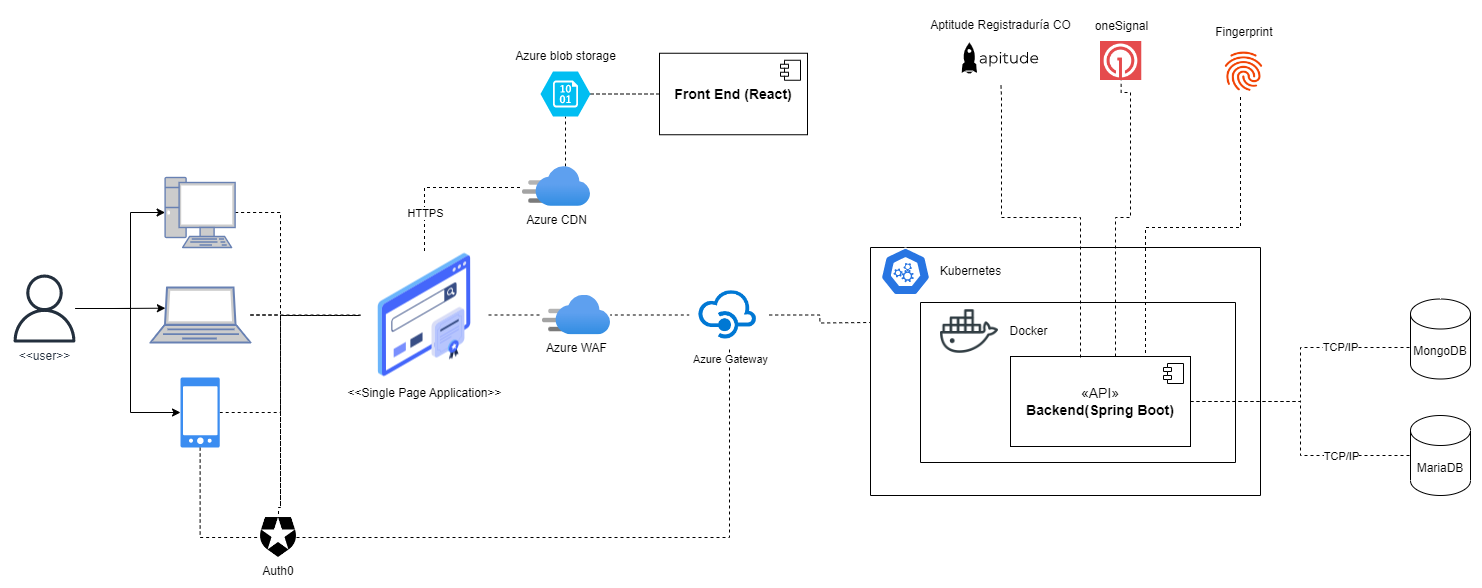

The diagram above was exported from draw.io. Its source (the exported page's mxGraphModel, read from the mxfile embedded in the PNG):
<mxGraphModel dx="1100" dy="1724" grid="1" gridSize="10" guides="1" tooltips="1" connect="1" arrows="1" fold="1" page="1" pageScale="1" pageWidth="827" pageHeight="1169" math="0" shadow="0">
  <root>
    <mxCell id="0" />
    <mxCell id="1" parent="0" />
    <mxCell id="qxotNwdo3CgS72-kYVKS-9" style="edgeStyle=orthogonalEdgeStyle;rounded=0;orthogonalLoop=1;jettySize=auto;html=1;" parent="1" source="qxotNwdo3CgS72-kYVKS-4" target="qxotNwdo3CgS72-kYVKS-5" edge="1">
      <mxGeometry relative="1" as="geometry">
        <Array as="points">
          <mxPoint x="150" y="281" />
          <mxPoint x="150" y="185" />
        </Array>
      </mxGeometry>
    </mxCell>
    <mxCell id="qxotNwdo3CgS72-kYVKS-10" style="edgeStyle=orthogonalEdgeStyle;rounded=0;orthogonalLoop=1;jettySize=auto;html=1;" parent="1" source="qxotNwdo3CgS72-kYVKS-4" target="qxotNwdo3CgS72-kYVKS-6" edge="1">
      <mxGeometry relative="1" as="geometry">
        <Array as="points">
          <mxPoint x="150" y="281" />
          <mxPoint x="150" y="385" />
        </Array>
        <mxPoint x="190" y="390" as="targetPoint" />
      </mxGeometry>
    </mxCell>
    <mxCell id="4TPypRHE3SFus3uRkbOj-4" style="edgeStyle=orthogonalEdgeStyle;rounded=0;orthogonalLoop=1;jettySize=auto;html=1;entryX=0.149;entryY=0.376;entryDx=0;entryDy=0;entryPerimeter=0;" parent="1" source="qxotNwdo3CgS72-kYVKS-4" target="4TPypRHE3SFus3uRkbOj-3" edge="1">
      <mxGeometry relative="1" as="geometry" />
    </mxCell>
    <mxCell id="qxotNwdo3CgS72-kYVKS-4" value="&amp;lt;&amp;lt;user&amp;gt;&amp;gt;" style="sketch=0;outlineConnect=0;fontColor=#232F3E;gradientColor=none;fillColor=#232F3D;strokeColor=none;dashed=0;verticalLabelPosition=bottom;verticalAlign=top;align=center;html=1;fontSize=12;fontStyle=0;aspect=fixed;pointerEvents=1;shape=mxgraph.aws4.user;" parent="1" vertex="1">
      <mxGeometry x="30" y="247" width="68" height="68" as="geometry" />
    </mxCell>
    <mxCell id="qxotNwdo3CgS72-kYVKS-15" style="edgeStyle=orthogonalEdgeStyle;rounded=0;orthogonalLoop=1;jettySize=auto;html=1;entryX=0.5;entryY=0;entryDx=0;entryDy=0;dashed=1;endArrow=none;endFill=0;" parent="1" source="qxotNwdo3CgS72-kYVKS-5" edge="1">
      <mxGeometry relative="1" as="geometry">
        <Array as="points">
          <mxPoint x="300" y="185" />
          <mxPoint x="300" y="480" />
        </Array>
        <mxPoint x="298.0000000000002" y="480" as="targetPoint" />
      </mxGeometry>
    </mxCell>
    <mxCell id="qxotNwdo3CgS72-kYVKS-26" style="edgeStyle=orthogonalEdgeStyle;rounded=0;orthogonalLoop=1;jettySize=auto;html=1;endArrow=none;endFill=0;dashed=1;" parent="1" source="qxotNwdo3CgS72-kYVKS-5" target="qxotNwdo3CgS72-kYVKS-24" edge="1">
      <mxGeometry relative="1" as="geometry">
        <Array as="points">
          <mxPoint x="300" y="185" />
          <mxPoint x="300" y="288" />
        </Array>
      </mxGeometry>
    </mxCell>
    <mxCell id="qxotNwdo3CgS72-kYVKS-5" value="" style="fontColor=#0066CC;verticalAlign=top;verticalLabelPosition=bottom;labelPosition=center;align=center;html=1;outlineConnect=0;fillColor=#CCCCCC;strokeColor=#6881B3;gradientColor=none;gradientDirection=north;strokeWidth=2;shape=mxgraph.networks.pc;" parent="1" vertex="1">
      <mxGeometry x="184.6" y="150" width="70" height="70" as="geometry" />
    </mxCell>
    <mxCell id="qxotNwdo3CgS72-kYVKS-16" style="edgeStyle=orthogonalEdgeStyle;rounded=0;orthogonalLoop=1;jettySize=auto;html=1;dashed=1;endArrow=none;endFill=0;entryX=0;entryY=0.5;entryDx=0;entryDy=0;" parent="1" source="qxotNwdo3CgS72-kYVKS-6" target="jgMa8P4cXJoPcj5JaFBq-7" edge="1">
      <mxGeometry relative="1" as="geometry">
        <Array as="points">
          <mxPoint x="220" y="510" />
          <mxPoint x="280" y="510" />
        </Array>
        <mxPoint x="270.07151991246224" y="510" as="targetPoint" />
      </mxGeometry>
    </mxCell>
    <mxCell id="qxotNwdo3CgS72-kYVKS-25" style="edgeStyle=orthogonalEdgeStyle;rounded=0;orthogonalLoop=1;jettySize=auto;html=1;dashed=1;endArrow=none;endFill=0;" parent="1" source="qxotNwdo3CgS72-kYVKS-6" target="qxotNwdo3CgS72-kYVKS-24" edge="1">
      <mxGeometry relative="1" as="geometry">
        <Array as="points">
          <mxPoint x="300" y="385" />
          <mxPoint x="300" y="288" />
        </Array>
      </mxGeometry>
    </mxCell>
    <mxCell id="qxotNwdo3CgS72-kYVKS-6" value="" style="sketch=0;html=1;aspect=fixed;strokeColor=none;shadow=0;fillColor=#3B8DF1;verticalAlign=top;labelPosition=center;verticalLabelPosition=bottom;shape=mxgraph.gcp2.phone_android" parent="1" vertex="1">
      <mxGeometry x="200" y="350" width="39.2" height="70" as="geometry" />
    </mxCell>
    <mxCell id="qxotNwdo3CgS72-kYVKS-20" style="edgeStyle=orthogonalEdgeStyle;rounded=0;orthogonalLoop=1;jettySize=auto;html=1;endArrow=none;endFill=0;dashed=1;entryX=0.5;entryY=1;entryDx=0;entryDy=0;exitX=1;exitY=0.5;exitDx=0;exitDy=0;" parent="1" source="jgMa8P4cXJoPcj5JaFBq-7" target="VNHuScZdNL729Sugolum-9" edge="1">
      <mxGeometry relative="1" as="geometry">
        <mxPoint x="749" y="328" as="targetPoint" />
        <mxPoint x="326.0000000000002" y="508" as="sourcePoint" />
        <Array as="points">
          <mxPoint x="749" y="510" />
        </Array>
      </mxGeometry>
    </mxCell>
    <mxCell id="VNHuScZdNL729Sugolum-11" value="Azure Gateway" style="edgeLabel;html=1;align=center;verticalAlign=middle;resizable=0;points=[];" vertex="1" connectable="0" parent="qxotNwdo3CgS72-kYVKS-20">
      <mxGeometry x="0.9684" relative="1" as="geometry">
        <mxPoint as="offset" />
      </mxGeometry>
    </mxCell>
    <mxCell id="qxotNwdo3CgS72-kYVKS-38" style="edgeStyle=orthogonalEdgeStyle;rounded=0;orthogonalLoop=1;jettySize=auto;html=1;dashed=1;endArrow=none;endFill=0;exitX=1;exitY=0.5;exitDx=0;exitDy=0;" parent="1" source="VNHuScZdNL729Sugolum-9" edge="1">
      <mxGeometry relative="1" as="geometry">
        <mxPoint x="890" y="295" as="targetPoint" />
        <mxPoint x="788" y="288.9999999999998" as="sourcePoint" />
      </mxGeometry>
    </mxCell>
    <mxCell id="bBn-u4fyWh29WdehPvtu-1" style="edgeStyle=orthogonalEdgeStyle;rounded=0;orthogonalLoop=1;jettySize=auto;html=1;dashed=1;endArrow=none;endFill=0;exitX=0;exitY=0.5;exitDx=0;exitDy=0;" parent="1" source="VNHuScZdNL729Sugolum-9" target="qxotNwdo3CgS72-kYVKS-18" edge="1">
      <mxGeometry relative="1" as="geometry">
        <mxPoint x="710" y="288.9999999999998" as="sourcePoint" />
      </mxGeometry>
    </mxCell>
    <mxCell id="qxotNwdo3CgS72-kYVKS-18" value="Azure WAF" style="image;aspect=fixed;html=1;points=[];align=center;fontSize=12;image=img/lib/azure2/networking/CDN_Profiles.svg;" parent="1" vertex="1">
      <mxGeometry x="562" y="267.5" width="68" height="40" as="geometry" />
    </mxCell>
    <mxCell id="qxotNwdo3CgS72-kYVKS-33" style="edgeStyle=orthogonalEdgeStyle;rounded=0;orthogonalLoop=1;jettySize=auto;html=1;entryX=0.5;entryY=1;entryDx=0;entryDy=0;entryPerimeter=0;endArrow=none;endFill=0;dashed=1;" parent="1" source="qxotNwdo3CgS72-kYVKS-19" target="qxotNwdo3CgS72-kYVKS-32" edge="1">
      <mxGeometry relative="1" as="geometry">
        <Array as="points">
          <mxPoint x="585" y="129" />
          <mxPoint x="585" y="129" />
        </Array>
      </mxGeometry>
    </mxCell>
    <mxCell id="qxotNwdo3CgS72-kYVKS-19" value="Azure CDN" style="image;aspect=fixed;html=1;points=[];align=center;fontSize=12;image=img/lib/azure2/networking/CDN_Profiles.svg;" parent="1" vertex="1">
      <mxGeometry x="542" y="139" width="68" height="40" as="geometry" />
    </mxCell>
    <mxCell id="qxotNwdo3CgS72-kYVKS-27" style="edgeStyle=orthogonalEdgeStyle;rounded=0;orthogonalLoop=1;jettySize=auto;html=1;dashed=1;endArrow=none;endFill=0;" parent="1" source="qxotNwdo3CgS72-kYVKS-24" target="qxotNwdo3CgS72-kYVKS-18" edge="1">
      <mxGeometry relative="1" as="geometry" />
    </mxCell>
    <mxCell id="qxotNwdo3CgS72-kYVKS-29" style="edgeStyle=orthogonalEdgeStyle;rounded=0;orthogonalLoop=1;jettySize=auto;html=1;endArrow=none;endFill=0;dashed=1;exitX=0.5;exitY=0;exitDx=0;exitDy=0;" parent="1" source="qxotNwdo3CgS72-kYVKS-24" target="qxotNwdo3CgS72-kYVKS-19" edge="1">
      <mxGeometry relative="1" as="geometry">
        <Array as="points">
          <mxPoint x="444" y="160" />
        </Array>
        <mxPoint x="454" y="159.00000000000023" as="targetPoint" />
      </mxGeometry>
    </mxCell>
    <mxCell id="qxotNwdo3CgS72-kYVKS-39" value="HTTPS" style="edgeLabel;html=1;align=center;verticalAlign=middle;resizable=0;points=[];" parent="qxotNwdo3CgS72-kYVKS-29" connectable="0" vertex="1">
      <mxGeometry x="-0.5956" y="2" relative="1" as="geometry">
        <mxPoint x="2" y="-6" as="offset" />
      </mxGeometry>
    </mxCell>
    <mxCell id="qxotNwdo3CgS72-kYVKS-24" value="&amp;lt;&amp;lt;Single Page Application&amp;gt;&amp;gt;" style="shape=image;html=1;verticalAlign=top;verticalLabelPosition=bottom;labelBackgroundColor=#ffffff;imageAspect=0;aspect=fixed;image=https://cdn2.iconfinder.com/data/icons/whcompare-isometric-web-hosting-servers/50/ssl-certificate-128.png" parent="1" vertex="1">
      <mxGeometry x="380" y="223.5" width="128" height="128" as="geometry" />
    </mxCell>
    <mxCell id="qxotNwdo3CgS72-kYVKS-37" style="edgeStyle=orthogonalEdgeStyle;rounded=0;orthogonalLoop=1;jettySize=auto;html=1;dashed=1;endArrow=none;endFill=0;" parent="1" source="qxotNwdo3CgS72-kYVKS-32" target="qxotNwdo3CgS72-kYVKS-35" edge="1">
      <mxGeometry relative="1" as="geometry" />
    </mxCell>
    <mxCell id="qxotNwdo3CgS72-kYVKS-32" value="" style="verticalLabelPosition=bottom;html=1;verticalAlign=top;align=center;strokeColor=none;fillColor=#00BEF2;shape=mxgraph.azure.storage_blob;" parent="1" vertex="1">
      <mxGeometry x="560" y="44" width="50" height="45" as="geometry" />
    </mxCell>
    <mxCell id="qxotNwdo3CgS72-kYVKS-34" value="Azure blob storage" style="text;html=1;align=center;verticalAlign=middle;resizable=0;points=[];autosize=1;strokeColor=none;fillColor=none;" parent="1" vertex="1">
      <mxGeometry x="525" y="14" width="120" height="30" as="geometry" />
    </mxCell>
    <mxCell id="qxotNwdo3CgS72-kYVKS-35" value="&lt;b style=&quot;&quot;&gt;&lt;font style=&quot;font-size: 14px;&quot;&gt;Front E&lt;/font&gt;&lt;span style=&quot;font-size: 14px;&quot;&gt;nd (React)&lt;/span&gt;&lt;/b&gt;" style="html=1;dropTarget=0;whiteSpace=wrap;" parent="1" vertex="1">
      <mxGeometry x="679" y="25.75" width="148" height="81.5" as="geometry" />
    </mxCell>
    <mxCell id="qxotNwdo3CgS72-kYVKS-36" value="" style="shape=module;jettyWidth=8;jettyHeight=4;" parent="qxotNwdo3CgS72-kYVKS-35" vertex="1">
      <mxGeometry x="1" width="20" height="20" relative="1" as="geometry">
        <mxPoint x="-27" y="7" as="offset" />
      </mxGeometry>
    </mxCell>
    <mxCell id="qxotNwdo3CgS72-kYVKS-40" value="" style="swimlane;startSize=0;" parent="1" vertex="1">
      <mxGeometry x="890" y="220" width="390" height="248" as="geometry" />
    </mxCell>
    <mxCell id="qxotNwdo3CgS72-kYVKS-41" value="" style="swimlane;startSize=0;" parent="qxotNwdo3CgS72-kYVKS-40" vertex="1">
      <mxGeometry x="50" y="55" width="315" height="160" as="geometry" />
    </mxCell>
    <mxCell id="qxotNwdo3CgS72-kYVKS-42" value="&lt;font style=&quot;font-size: 14px;&quot;&gt;«API»&lt;br&gt;&lt;b&gt;Backend(Spring Boot)&lt;/b&gt;&lt;/font&gt;" style="html=1;dropTarget=0;whiteSpace=wrap;" parent="qxotNwdo3CgS72-kYVKS-41" vertex="1">
      <mxGeometry x="90" y="54" width="180" height="90" as="geometry" />
    </mxCell>
    <mxCell id="qxotNwdo3CgS72-kYVKS-43" value="" style="shape=module;jettyWidth=8;jettyHeight=4;" parent="qxotNwdo3CgS72-kYVKS-42" vertex="1">
      <mxGeometry x="1" width="20" height="20" relative="1" as="geometry">
        <mxPoint x="-27" y="7" as="offset" />
      </mxGeometry>
    </mxCell>
    <mxCell id="qxotNwdo3CgS72-kYVKS-44" value="" style="shape=image;html=1;verticalAlign=top;verticalLabelPosition=bottom;labelBackgroundColor=#ffffff;imageAspect=0;aspect=fixed;image=https://cdn0.iconfinder.com/data/icons/social-media-2104/24/social_media_social_media_logo_docker-128.png" parent="qxotNwdo3CgS72-kYVKS-41" vertex="1">
      <mxGeometry x="20" width="58" height="58" as="geometry" />
    </mxCell>
    <mxCell id="qxotNwdo3CgS72-kYVKS-47" value="Docker" style="text;html=1;align=center;verticalAlign=middle;resizable=0;points=[];autosize=1;strokeColor=none;fillColor=none;" parent="qxotNwdo3CgS72-kYVKS-41" vertex="1">
      <mxGeometry x="78" y="14" width="60" height="30" as="geometry" />
    </mxCell>
    <mxCell id="qxotNwdo3CgS72-kYVKS-51" value="" style="sketch=0;html=1;dashed=0;whitespace=wrap;fillColor=#2875E2;strokeColor=#ffffff;points=[[0.005,0.63,0],[0.1,0.2,0],[0.9,0.2,0],[0.5,0,0],[0.995,0.63,0],[0.72,0.99,0],[0.5,1,0],[0.28,0.99,0]];verticalLabelPosition=bottom;align=center;verticalAlign=top;shape=mxgraph.kubernetes.icon;prIcon=master" parent="qxotNwdo3CgS72-kYVKS-40" vertex="1">
      <mxGeometry x="10" width="50" height="48" as="geometry" />
    </mxCell>
    <mxCell id="qxotNwdo3CgS72-kYVKS-52" value="Kubernetes" style="text;html=1;align=center;verticalAlign=middle;resizable=0;points=[];autosize=1;strokeColor=none;fillColor=none;" parent="qxotNwdo3CgS72-kYVKS-40" vertex="1">
      <mxGeometry x="60" y="9" width="80" height="30" as="geometry" />
    </mxCell>
    <mxCell id="qxotNwdo3CgS72-kYVKS-50" value="MariaDB" style="shape=cylinder3;whiteSpace=wrap;html=1;boundedLbl=1;backgroundOutline=1;size=15;" parent="1" vertex="1">
      <mxGeometry x="1430" y="388" width="60" height="80" as="geometry" />
    </mxCell>
    <mxCell id="qxotNwdo3CgS72-kYVKS-53" style="edgeStyle=orthogonalEdgeStyle;rounded=0;orthogonalLoop=1;jettySize=auto;html=1;endArrow=none;endFill=0;dashed=1;entryX=0.5;entryY=1;entryDx=0;entryDy=0;" parent="1" target="jgMa8P4cXJoPcj5JaFBq-8" edge="1">
      <mxGeometry relative="1" as="geometry">
        <mxPoint x="990" y="60" as="targetPoint" />
        <Array as="points">
          <mxPoint x="1100" y="190" />
          <mxPoint x="1021" y="190" />
          <mxPoint x="1021" y="70" />
          <mxPoint x="1021" y="70" />
        </Array>
        <mxPoint x="1100" y="330" as="sourcePoint" />
      </mxGeometry>
    </mxCell>
    <mxCell id="qxotNwdo3CgS72-kYVKS-55" style="edgeStyle=orthogonalEdgeStyle;rounded=0;orthogonalLoop=1;jettySize=auto;html=1;dashed=1;endArrow=none;endFill=0;entryX=0.5;entryY=1;entryDx=0;entryDy=0;" parent="1" source="qxotNwdo3CgS72-kYVKS-42" target="VNHuScZdNL729Sugolum-6" edge="1">
      <mxGeometry relative="1" as="geometry">
        <mxPoint x="1148.75" y="63.79999999999973" as="targetPoint" />
        <Array as="points">
          <mxPoint x="1135" y="190" />
          <mxPoint x="1150" y="190" />
          <mxPoint x="1150" y="65" />
          <mxPoint x="1141" y="65" />
        </Array>
      </mxGeometry>
    </mxCell>
    <mxCell id="qxotNwdo3CgS72-kYVKS-57" value="Aptitude Registraduría CO" style="text;html=1;align=center;verticalAlign=middle;resizable=0;points=[];autosize=1;strokeColor=none;fillColor=none;" parent="1" vertex="1">
      <mxGeometry x="940" y="-16.65" width="160" height="30" as="geometry" />
    </mxCell>
    <mxCell id="qxotNwdo3CgS72-kYVKS-58" value="oneSignal" style="text;html=1;align=center;verticalAlign=middle;resizable=0;points=[];autosize=1;strokeColor=none;fillColor=none;" parent="1" vertex="1">
      <mxGeometry x="1100.63" y="-16" width="80" height="30" as="geometry" />
    </mxCell>
    <mxCell id="4TPypRHE3SFus3uRkbOj-5" style="edgeStyle=orthogonalEdgeStyle;rounded=0;orthogonalLoop=1;jettySize=auto;html=1;dashed=1;endArrow=none;endFill=0;" parent="1" source="4TPypRHE3SFus3uRkbOj-3" target="qxotNwdo3CgS72-kYVKS-24" edge="1">
      <mxGeometry relative="1" as="geometry" />
    </mxCell>
    <mxCell id="YR_CkzT5H3RXmV8mqmY6-1" style="edgeStyle=orthogonalEdgeStyle;rounded=0;orthogonalLoop=1;jettySize=auto;html=1;dashed=1;endArrow=none;endFill=0;entryX=0.5;entryY=0;entryDx=0;entryDy=0;" parent="1" source="4TPypRHE3SFus3uRkbOj-3" target="jgMa8P4cXJoPcj5JaFBq-7" edge="1">
      <mxGeometry relative="1" as="geometry">
        <Array as="points">
          <mxPoint x="300" y="288" />
          <mxPoint x="300" y="480" />
          <mxPoint x="298" y="480" />
        </Array>
        <mxPoint x="298" y="480" as="targetPoint" />
      </mxGeometry>
    </mxCell>
    <mxCell id="4TPypRHE3SFus3uRkbOj-3" value="" style="fontColor=#0066CC;verticalAlign=top;verticalLabelPosition=bottom;labelPosition=center;align=center;html=1;outlineConnect=0;fillColor=#CCCCCC;strokeColor=#6881B3;gradientColor=none;gradientDirection=north;strokeWidth=2;shape=mxgraph.networks.laptop;" parent="1" vertex="1">
      <mxGeometry x="170" y="260" width="100" height="55" as="geometry" />
    </mxCell>
    <mxCell id="jgMa8P4cXJoPcj5JaFBq-7" value="Auth0" style="shape=image;verticalLabelPosition=bottom;labelBackgroundColor=default;verticalAlign=top;aspect=fixed;imageAspect=0;image=https://seeklogo.com/images/A/auth0-logo-CB96B17A7D-seeklogo.com.png;" parent="1" vertex="1">
      <mxGeometry x="280" y="490" width="36" height="40" as="geometry" />
    </mxCell>
    <mxCell id="jgMa8P4cXJoPcj5JaFBq-8" value="" style="shape=image;verticalLabelPosition=bottom;labelBackgroundColor=default;verticalAlign=top;aspect=fixed;imageAspect=0;image=https://apitude-bucket.s3.amazonaws.com/static/img/brand/apitude-logo-black.svg;" parent="1" vertex="1">
      <mxGeometry x="972" y="5.999999999999998" width="96.78" height="50" as="geometry" />
    </mxCell>
    <mxCell id="qxotNwdo3CgS72-kYVKS-48" style="edgeStyle=orthogonalEdgeStyle;rounded=0;orthogonalLoop=1;jettySize=auto;html=1;dashed=1;endArrow=none;endFill=0;entryX=0;entryY=0.5;entryDx=0;entryDy=0;entryPerimeter=0;" parent="1" source="qxotNwdo3CgS72-kYVKS-42" target="qxotNwdo3CgS72-kYVKS-50" edge="1">
      <mxGeometry relative="1" as="geometry">
        <mxPoint x="1436.0100763494318" y="374" as="targetPoint" />
      </mxGeometry>
    </mxCell>
    <mxCell id="qxotNwdo3CgS72-kYVKS-49" value="TCP/IP" style="edgeLabel;html=1;align=center;verticalAlign=middle;resizable=0;points=[];" parent="qxotNwdo3CgS72-kYVKS-48" connectable="0" vertex="1">
      <mxGeometry x="0.3151" y="-1" relative="1" as="geometry">
        <mxPoint x="24" y="-1" as="offset" />
      </mxGeometry>
    </mxCell>
    <mxCell id="jgMa8P4cXJoPcj5JaFBq-16" value="MongoDB" style="shape=cylinder3;whiteSpace=wrap;html=1;boundedLbl=1;backgroundOutline=1;size=15;" parent="1" vertex="1">
      <mxGeometry x="1430" y="271.5" width="60" height="80" as="geometry" />
    </mxCell>
    <mxCell id="jgMa8P4cXJoPcj5JaFBq-15" style="edgeStyle=orthogonalEdgeStyle;rounded=0;orthogonalLoop=1;jettySize=auto;html=1;entryX=0;entryY=0.5;entryDx=0;entryDy=0;entryPerimeter=0;dashed=1;endArrow=none;endFill=0;" parent="1" source="qxotNwdo3CgS72-kYVKS-42" target="jgMa8P4cXJoPcj5JaFBq-16" edge="1">
      <mxGeometry relative="1" as="geometry">
        <mxPoint x="1440" y="320" as="targetPoint" />
        <Array as="points">
          <mxPoint x="1320" y="374" />
          <mxPoint x="1320" y="320" />
        </Array>
      </mxGeometry>
    </mxCell>
    <mxCell id="jgMa8P4cXJoPcj5JaFBq-17" value="TCP/IP" style="edgeLabel;html=1;align=center;verticalAlign=middle;resizable=0;points=[];" parent="jgMa8P4cXJoPcj5JaFBq-15" connectable="0" vertex="1">
      <mxGeometry x="0.3706" y="-3" relative="1" as="geometry">
        <mxPoint x="10" y="-4" as="offset" />
      </mxGeometry>
    </mxCell>
    <mxCell id="VNHuScZdNL729Sugolum-4" style="edgeStyle=orthogonalEdgeStyle;rounded=0;orthogonalLoop=1;jettySize=auto;html=1;entryX=0.75;entryY=0;entryDx=0;entryDy=0;startArrow=none;startFill=0;endArrow=none;endFill=0;dashed=1;" edge="1" parent="1" source="VNHuScZdNL729Sugolum-3" target="qxotNwdo3CgS72-kYVKS-42">
      <mxGeometry relative="1" as="geometry">
        <Array as="points">
          <mxPoint x="1260" y="200" />
          <mxPoint x="1165" y="200" />
        </Array>
      </mxGeometry>
    </mxCell>
    <mxCell id="VNHuScZdNL729Sugolum-3" value="" style="shape=image;verticalLabelPosition=bottom;labelBackgroundColor=default;verticalAlign=top;aspect=fixed;imageAspect=0;image=data:image/png,(base64 omitted: 7120 chars);" vertex="1" parent="1">
      <mxGeometry x="1241" y="20" width="47.81" height="49.5" as="geometry" />
    </mxCell>
    <mxCell id="VNHuScZdNL729Sugolum-5" value="Fingerprint&amp;nbsp;" style="text;html=1;align=center;verticalAlign=middle;resizable=0;points=[];autosize=1;strokeColor=none;fillColor=none;" vertex="1" parent="1">
      <mxGeometry x="1224.9" y="-10" width="80" height="30" as="geometry" />
    </mxCell>
    <mxCell id="VNHuScZdNL729Sugolum-6" value="" style="shape=image;verticalLabelPosition=bottom;labelBackgroundColor=default;verticalAlign=top;aspect=fixed;imageAspect=0;image=data:image/png,(base64 omitted: 13520 chars);" vertex="1" parent="1">
      <mxGeometry x="1120" y="14" width="41.26" height="39" as="geometry" />
    </mxCell>
    <mxCell id="VNHuScZdNL729Sugolum-9" value="" style="shape=image;verticalLabelPosition=bottom;labelBackgroundColor=default;verticalAlign=top;aspect=fixed;imageAspect=0;image=data:image/png,(base64 omitted: 14204 chars);" vertex="1" parent="1">
      <mxGeometry x="709.31" y="253.5" width="79.38" height="68" as="geometry" />
    </mxCell>
  </root>
</mxGraphModel>